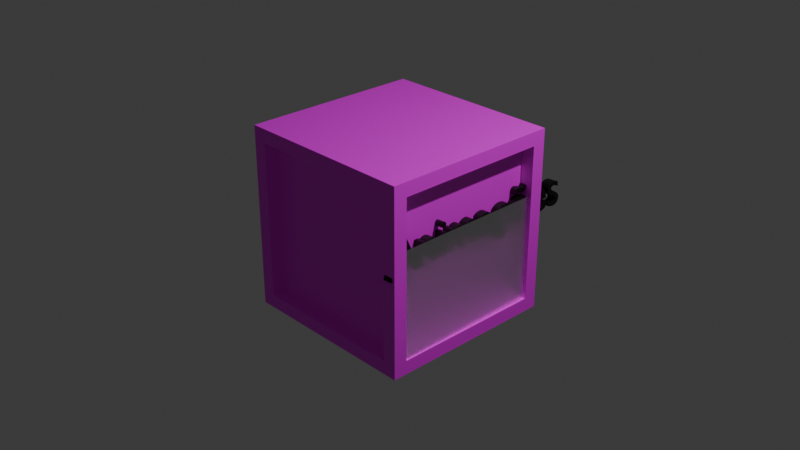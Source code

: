 # Source: caixa.blend  (saved by Blender 4.1.24; exported with 4.5.12 LTS)
import bpy
from mathutils import Matrix  # noqa: F401  (used for matrix-valued properties, if any)

bpy.ops.wm.read_factory_settings(use_empty=True)
scene = bpy.context.scene
scene.name = 'Scene'

# ---- collections
col_collection = bpy.data.collections.new('Collection'); scene.collection.children.link(col_collection)

# ---- images (referenced by path relative to the original .blend; pixels are not part of the script)
import os
ASSET_DIR = os.environ.get("B2B_ASSET_DIR", "")  # directory of the original .blend (textures are referenced by path, not embedded)
HERE = os.path.dirname(os.path.abspath(__file__))  # packed textures are extracted next to this script under _unpacked/

def load_image(name, relpath, width, height, colorspace="sRGB"):
    """Load a texture the original file referenced (path relative to the .blend, or extracted next to this script)."""
    p = next((c for c in (os.path.join(HERE, relpath), os.path.join(ASSET_DIR, relpath)) if relpath and os.path.exists(c)), "")
    if p:
        img = bpy.data.images.load(p, check_existing=True)
        img.name = name
    else:  # same state as the original file: an image datablock whose file is absent (Cycles renders it pink)
        img = bpy.data.images.new(name, width, height)
        img.source = "FILE"
        img.filepath = "//" + (relpath or name)
    img.colorspace_settings.name = colorspace
    return img
img_marelo_jpg = load_image('marelo.jpg', 'Animações e modelagem/marelo.jpg', 1024, 1024, 'sRGB')
img_plywood_diff_4k_jpg = load_image('plywood_diff_4k.jpg', 'Animações e modelagem/plywood_diff_4k.jpg', 1024, 1024, 'sRGB')

# ---- materials (node trees are filled in below, after node groups)
mat_material = bpy.data.materials.new('Material')
mat_material.alpha_threshold = 0.0
mat_material.use_transparent_shadow = False
mat_material.roughness = 0.5
mat_material.line_color = (0.0, 0.0, 0.0, 1.0)
mat_material_002 = bpy.data.materials.new('Material.002')
mat_material_002.use_transparent_shadow = False
mat_material_001 = bpy.data.materials.new('Material.001')
mat_material_001.use_transparent_shadow = False
mat_material_003 = bpy.data.materials.new('Material.003')
mat_material_003.surface_render_method = 'BLENDED'
mat_material_003.blend_method = 'BLEND'
mat_material_003.use_sss_translucency = True
mat_material_003.refraction_depth = 1.2
mat_material_003.use_thickness_from_shadow = True

# ---- material node trees
mat_material.use_nodes = True; mat_material.node_tree.nodes.clear()
_N = mat_material.node_tree.nodes; _L = mat_material.node_tree.links
n0 = _N.new('ShaderNodeOutputMaterial'); n0.name = 'Material Output'; n0.location = (413, 307)
n1 = _N.new('ShaderNodeBsdfPrincipled'); n1.name = 'Principled BSDF'; n1.location = (123, 307)
n1.inputs[3].default_value = 1.45
n2 = _N.new('ShaderNodeTexImage'); n2.name = 'Image Texture'; n2.location = (-349, 417)
n2.image = img_marelo_jpg
_L.new(n1.outputs[0], n0.inputs[0])
_L.new(n2.outputs[0], n1.inputs[0])
n0.is_active_output = True
mat_material_002.use_nodes = True; mat_material_002.node_tree.nodes.clear()
_N = mat_material_002.node_tree.nodes; _L = mat_material_002.node_tree.links
n0 = _N.new('ShaderNodeBsdfPrincipled'); n0.name = 'Principled BSDF'; n0.location = (10, 300)
n1 = _N.new('ShaderNodeOutputMaterial'); n1.name = 'Material Output'; n1.location = (300, 300)
n2 = _N.new('ShaderNodeTexImage'); n2.name = 'Image Texture'; n2.location = (-420, 441)
n2.image = img_plywood_diff_4k_jpg
_L.new(n0.outputs[0], n1.inputs[0])
_L.new(n2.outputs[0], n0.inputs[0])
n1.is_active_output = True
mat_material_001.use_nodes = True; mat_material_001.node_tree.nodes.clear()
_N = mat_material_001.node_tree.nodes; _L = mat_material_001.node_tree.links
n0 = _N.new('ShaderNodeBsdfPrincipled'); n0.name = 'Principled BSDF'; n0.location = (10, 300)
n0.inputs[0].default_value = (0.001758, 0.0, 9.674e-05, 1.0)
n1 = _N.new('ShaderNodeOutputMaterial'); n1.name = 'Material Output'; n1.location = (300, 300)
_L.new(n0.outputs[0], n1.inputs[0])
n1.is_active_output = True
mat_material_003.use_nodes = True; mat_material_003.node_tree.nodes.clear()
_N = mat_material_003.node_tree.nodes; _L = mat_material_003.node_tree.links
n0 = _N.new('ShaderNodeBsdfPrincipled'); n0.name = 'Principled BSDF'; n0.location = (10, 300)
n0.inputs[18].default_value = 1.0
n1 = _N.new('ShaderNodeOutputMaterial'); n1.name = 'Material Output'; n1.location = (300, 300)
n1.target = 'CYCLES'
n2 = _N.new('ShaderNodeOutputMaterial'); n2.name = 'Material Output.001'; n2.location = (0, 0)
n2.target = 'EEVEE'
n3 = _N.new('ShaderNodeMixShader'); n3.name = 'Mix Shader'; n3.location = (0, 0)
n3.label = 'Disable Shadow'
n3.hide = True
n4 = _N.new('ShaderNodeLightPath'); n4.name = 'Light Path'; n4.location = (0, 0)
n4.hide = True
n5 = _N.new('ShaderNodeBsdfTransparent'); n5.name = 'Transparent BSDF'; n5.location = (0, 0)
n5.hide = True
_L.new(n0.outputs[0], n1.inputs[0])
_L.new(n0.outputs[0], n3.inputs[1])
_L.new(n3.outputs[0], n2.inputs[0])
_L.new(n4.outputs[1], n3.inputs[0])
_L.new(n5.outputs[0], n3.inputs[2])
n1.is_active_output = True

# ---- world
world_world = bpy.data.worlds.new('World'); scene.world = world_world
world_world.use_nodes = True; world_world.node_tree.nodes.clear()
_N = world_world.node_tree.nodes; _L = world_world.node_tree.links
n0 = _N.new('ShaderNodeOutputWorld'); n0.name = 'World Output'; n0.location = (300, 300)
n1 = _N.new('ShaderNodeBackground'); n1.name = 'Background'; n1.location = (10, 300)
n1.inputs[0].default_value = (0.05088, 0.05088, 0.05088, 1.0)
_L.new(n1.outputs[0], n0.inputs[0])
n0.is_active_output = True
world_world.color = (0.05088, 0.05088, 0.05088)
world_world.use_sun_shadow = False
world_world.sun_shadow_jitter_overblur = 0.0

# ---- cameras
cam_camera = bpy.data.cameras.new('Camera')
cam_camera.clip_end = 100.0
cam_camera.ortho_scale = 7.314

# ---- lights
light_light = bpy.data.lights.new('Light', 'POINT')
light_light.transmission_factor = 0.0
light_light.energy = 1000.0
light_light.shadow_soft_size = 0.1
light_light.shadow_maximum_resolution = 0.006
light_light.use_absolute_resolution = True

# ---- meshes
me_cube = bpy.data.meshes.new('Cube')
me_cube.from_pydata([(1.0, 0.85, 0.85), (1.0, 0.85, -0.85), (1.0, -0.85, 0.85), (1.0, -0.85, -0.85), (-1.0, 0.85, 0.85), (-1.0, 0.85, -0.85), (-0.85, -1.0, 0.85), (-0.85, -1.0, -0.85), (0.85, 1.0, 0.85), (0.85, 1.0, -0.85), (0.85, -1.0, 0.85), (0.85, -1.0, -0.85), (-1.0, -0.85, -0.85), (-1.0, -0.85, 0.85), (1.0, -1.0, 1.0), (1.0, -1.0, -1.0), (-0.85, 1.0, -0.85), (-1.0, -1.0, -1.0), (-1.0, -1.0, 1.0), (-0.85, 1.0, 0.85), (1.0, 1.0, -1.0), (-1.0, 1.0, -1.0), (1.0, 1.0, 1.0), (-1.0, 1.0, 1.0), (0.85, 0.8349, -0.85), (-0.85, 0.8349, -0.85), (0.85, 0.8349, 0.85), (-0.85, 0.8349, 0.85), (-0.7746, 0.85, -0.85), (-0.7746, -0.85, -0.85), (-0.7746, -0.85, 0.85), (-0.7746, 0.85, 0.85), (-0.85, -0.7622, -0.85), (-0.85, -0.7622, 0.85), (0.85, -0.7622, 0.85), (0.85, -0.7622, -0.85), (0.7228, 0.85, 0.85), (0.7228, 0.85, -0.85), (0.7228, -0.85, 0.85), (0.7228, -0.85, -0.85), (-0.85, -0.8603, -0.85), (-0.85, -0.8603, 0.85), (0.85, -0.8603, 0.85), (0.85, -0.8603, -0.85), (0.8551, 0.85, 0.85), (0.8551, 0.85, -0.85), (0.8551, -0.85, 0.85), (0.8551, -0.85, -0.85), (0.85, 0.8515, -0.85), (-0.85, 0.8515, -0.85), (0.85, 0.8515, 0.85), (-0.85, 0.8515, 0.85), (-0.8711, 0.85, -0.85), (-0.8711, -0.85, -0.85), (-0.8711, -0.85, 0.85), (-0.8711, 0.85, 0.85)], [], [(22, 23, 18, 14), (6, 7, 32, 33), (13, 4, 31, 30), (21, 20, 15, 17), (0, 2, 38, 36), (16, 19, 27, 25), (0, 1, 20, 22), (3, 2, 14, 15), (2, 0, 22, 14), (1, 3, 15, 20), (7, 6, 18, 17), (10, 11, 15, 14), (6, 10, 14, 18), (11, 7, 17, 15), (12, 5, 21, 17), (13, 12, 17, 18), (5, 4, 23, 21), (4, 13, 18, 23), (16, 9, 20, 21), (9, 8, 22, 20), (19, 16, 21, 23), (8, 19, 23, 22), (27, 26, 50, 51), (9, 16, 25, 24), (19, 8, 26, 27), (8, 9, 24, 26), (29, 30, 54, 53), (12, 13, 30, 29), (4, 5, 28, 31), (5, 12, 29, 28), (34, 33, 41, 42), (7, 11, 35, 32), (11, 10, 34, 35), (10, 6, 33, 34), (39, 37, 45, 47), (1, 0, 36, 37), (3, 1, 37, 39), (2, 3, 39, 38), (43, 42, 41, 40), (33, 32, 40, 41), (32, 35, 43, 40), (35, 34, 42, 43), (45, 44, 46, 47), (38, 39, 47, 46), (36, 38, 46, 44), (37, 36, 44, 45), (49, 51, 50, 48), (26, 24, 48, 50), (25, 27, 51, 49), (24, 25, 49, 48), (53, 54, 55, 52), (31, 28, 52, 55), (28, 29, 53, 52), (30, 31, 55, 54)])
_uv = me_cube.uv_layers.new(name='UVMap')
_uv.uv.foreach_set('vector', [0.625, 0.5, 0.875, 0.5, 0.875, 0.75, 0.625, 0.75, 0.6063, 0.9813, 0.3938, 0.9813, 0.3938, 0.9813, 0.6063, 0.9813, 0.6063, 0.01875, 0.6063, 0.2313, 0.6063, 0.2313, 0.6063, 0.01875, 0.125, 0.5, 0.375, 0.5, 0.375, 0.75, 0.125, 0.75, 0.6063, 0.5188, 0.6063, 0.7313, 0.6063, 0.7313, 0.6063, 0.5188, 0.3938, 0.2688, 0.6063, 0.2688, 0.6063, 0.2688, 0.3938, 0.2688, 0.6063, 0.5188, 0.3938, 0.5188, 0.375, 0.5, 0.625, 0.5, 0.3938, 0.7313, 0.6063, 0.7313, 0.625, 0.75, 0.375, 0.75, 0.6063, 0.7313, 0.6063, 0.5188, 0.625, 0.5, 0.625, 0.75, 0.3938, 0.5188, 0.3938, 0.7313, 0.375, 0.75, 0.375, 0.5, 0.3938, 0.9813, 0.6063, 0.9813, 0.625, 1.0, 0.375, 1.0, 0.6063, 0.7688, 0.3938, 0.7688, 0.375, 0.75, 0.625, 0.75, 0.6063, 0.9813, 0.6063, 0.7688, 0.625, 0.75, 0.625, 1.0, 0.3938, 0.7688, 0.3938, 0.9813, 0.375, 1.0, 0.375, 0.75, 0.3938, 0.01875, 0.3938, 0.2313, 0.375, 0.25, 0.375, 0.0, 0.6063, 0.01875, 0.3938, 0.01875, 0.375, 0.0, 0.625, 0.0, 0.3938, 0.2313, 0.6063, 0.2313, 0.625, 0.25, 0.375, 0.25, 0.6063, 0.2313, 0.6063, 0.01875, 0.625, 0.0, 0.625, 0.25, 0.3938, 0.2688, 0.3938, 0.4813, 0.375, 0.5, 0.375, 0.25, 0.3938, 0.4813, 0.6063, 0.4813, 0.625, 0.5, 0.375, 0.5, 0.6063, 0.2688, 0.3938, 0.2688, 0.375, 0.25, 0.625, 0.25, 0.6063, 0.4813, 0.6063, 0.2688, 0.625, 0.25, 0.625, 0.5, 0.6063, 0.2688, 0.6063, 0.4813, 0.6063, 0.4813, 0.6063, 0.2688, 0.3938, 0.4813, 0.3938, 0.2688, 0.3938, 0.2688, 0.3938, 0.4813, 0.6063, 0.2688, 0.6063, 0.4813, 0.6063, 0.4813, 0.6063, 0.2688, 0.6063, 0.4813, 0.3938, 0.4813, 0.3938, 0.4813, 0.6063, 0.4813, 0.3938, 0.01875, 0.6063, 0.01875, 0.6063, 0.01875, 0.3938, 0.01875, 0.3938, 0.01875, 0.6063, 0.01875, 0.6063, 0.01875, 0.3938, 0.01875, 0.6063, 0.2313, 0.3938, 0.2313, 0.3938, 0.2313, 0.6063, 0.2313, 0.3938, 0.2313, 0.3938, 0.01875, 0.3938, 0.01875, 0.3938, 0.2313, 0.6063, 0.7688, 0.6063, 0.9813, 0.6063, 0.9813, 0.6063, 0.7688, 0.3938, 0.9813, 0.3938, 0.7688, 0.3938, 0.7688, 0.3938, 0.9813, 0.3938, 0.7688, 0.6063, 0.7688, 0.6063, 0.7688, 0.3938, 0.7688, 0.6063, 0.7688, 0.6063, 0.9813, 0.6063, 0.9813, 0.6063, 0.7688, 0.3938, 0.7313, 0.3938, 0.5188, 0.3938, 0.5188, 0.3938, 0.7313, 0.3938, 0.5188, 0.6063, 0.5188, 0.6063, 0.5188, 0.3938, 0.5188, 0.3938, 0.7313, 0.3938, 0.5188, 0.3938, 0.5188, 0.3938, 0.7313, 0.6063, 0.7313, 0.3938, 0.7313, 0.3938, 0.7313, 0.6063, 0.7313, 0.3938, 0.7688, 0.6063, 0.7688, 0.6063, 0.9813, 0.3938, 0.9813, 0.6063, 0.9813, 0.3938, 0.9813, 0.3938, 0.9813, 0.6063, 0.9813, 0.3938, 0.9813, 0.3938, 0.7688, 0.3938, 0.7688, 0.3938, 0.9813, 0.3938, 0.7688, 0.6063, 0.7688, 0.6063, 0.7688, 0.3938, 0.7688, 0.3938, 0.5188, 0.6063, 0.5188, 0.6063, 0.7313, 0.3938, 0.7313, 0.6063, 0.7313, 0.3938, 0.7313, 0.3938, 0.7313, 0.6063, 0.7313, 0.6063, 0.5188, 0.6063, 0.7313, 0.6063, 0.7313, 0.6063, 0.5188, 0.3938, 0.5188, 0.6063, 0.5188, 0.6063, 0.5188, 0.3938, 0.5188, 0.3938, 0.2688, 0.6063, 0.2688, 0.6063, 0.4813, 0.3938, 0.4813, 0.6063, 0.4813, 0.3938, 0.4813, 0.3938, 0.4813, 0.6063, 0.4813, 0.3938, 0.2688, 0.6063, 0.2688, 0.6063, 0.2688, 0.3938, 0.2688, 0.3938, 0.4813, 0.3938, 0.2688, 0.3938, 0.2688, 0.3938, 0.4813, 0.3938, 0.01875, 0.6063, 0.01875, 0.6063, 0.2313, 0.3938, 0.2313, 0.6063, 0.2313, 0.3938, 0.2313, 0.3938, 0.2313, 0.6063, 0.2313, 0.3938, 0.2313, 0.3938, 0.01875, 0.3938, 0.01875, 0.3938, 0.2313, 0.6063, 0.01875, 0.6063, 0.2313, 0.6063, 0.2313, 0.6063, 0.01875])
me_cube.materials.append(mat_material)
me_cube.materials.append(mat_material_002)
me_cube.use_mirror_vertex_groups = False
me_cube.update()
me_plane = bpy.data.meshes.new('Plane')
me_plane.from_pydata([(-1.068, -0.5584, 1.002), (0.1091, -0.5586, 0.9536), (-1.092, 1.094, 0.3944), (0.08475, 1.094, 0.3462)], [], [(0, 1, 3, 2)])
_uv = me_plane.uv_layers.new(name='UVMap')
_uv.uv.foreach_set('vector', [0.0, 0.0, 1.0, 0.0, 1.0, 1.0, 0.0, 1.0])
me_plane.materials.append(mat_material_003)
me_plane.update()

# ---- curves / text
txt_text = bpy.data.curves.new('Text', 'FONT')
txt_text.dimensions = '2D'
txt_text.body = 'Animações '
txt_text.materials.append(mat_material_001)
txt_text.extrude = 0.05
txt_text.size = 0.57
txt_text.space_character = 0.95

# ---- objects
ob_cube = bpy.data.objects.new('Cube', me_cube)
ob_light = bpy.data.objects.new('Light', light_light)
ob_camera = bpy.data.objects.new('Camera', cam_camera)
ob_text = bpy.data.objects.new('Text', txt_text)
ob_plane = bpy.data.objects.new('Plane', me_plane)

# ---- transforms, parenting, visibility, modifiers, constraints
ob_cube.location = (0.0, 0.0, 0.0)
ob_cube.lock_rotations_4d = False
ob_cube.empty_display_type = 'ARROWS'
ob_cube.lineart.crease_threshold = 0.0
ob_light.location = (4.076, 1.005, 5.904)
ob_light.rotation_euler = (0.6503, 0.05522, 1.866)
ob_light.lock_rotations_4d = False
ob_light.empty_display_type = 'ARROWS'
ob_light.color = (0.0, 0.0, 0.0, 0.0)
ob_light.lineart.crease_threshold = 0.0
ob_camera.location = (7.359, -6.926, 4.958)
ob_camera.rotation_euler = (1.109, 0.0, 0.8149)
ob_camera.lock_rotations_4d = False
ob_camera.empty_display_type = 'ARROWS'
ob_camera.color = (0.0, 0.0, 0.0, 0.0)
ob_camera.display_type = 'WIRE'
ob_camera.lineart.crease_threshold = 0.0
ob_text.location = (0.9228, -1.018, 0.04074)
ob_text.rotation_euler = (1.522, -0.005448, 1.588)
ob_plane.location = (1.68, -0.01041, 0.241)
ob_plane.rotation_euler = (0.1153, -1.614, 0.2474)
ob_plane.visible_shadow = False

# ---- collection membership
col_collection.objects.link(ob_cube)
col_collection.objects.link(ob_light)
col_collection.objects.link(ob_camera)
col_collection.objects.link(ob_text)
col_collection.objects.link(ob_plane)

# ---- scene / render settings (as saved in the file)
scene.camera = ob_camera
scene.frame_start = 1; scene.frame_end = 250; scene.frame_set(1)
scene.render.engine = 'BLENDER_EEVEE_NEXT'
scene.cycles.sampling_pattern = 'TABULATED_SOBOL'
scene.eevee.ray_tracing_options.trace_max_roughness = 0.0
scene.eevee.use_raytracing = True
bpy.context.view_layer.update()

